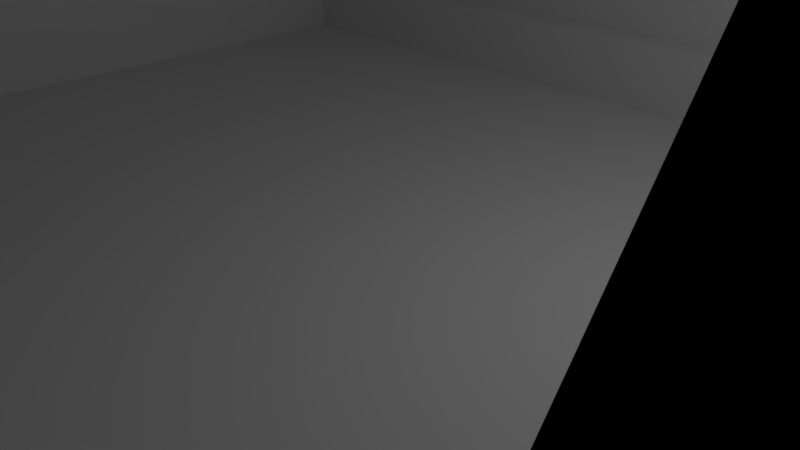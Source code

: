 # Source: button_base_1.blend  (saved by Blender 2.76.11; exported with 4.5.12 LTS)
import bpy
from mathutils import Matrix  # noqa: F401  (used for matrix-valued properties, if any)

bpy.ops.wm.read_factory_settings(use_empty=True)
scene = bpy.context.scene
scene.name = 'Scene'

# ---- collections
col_collection_1 = bpy.data.collections.new('Collection 1'); scene.collection.children.link(col_collection_1)

# ---- world
world_world = bpy.data.worlds.new('World'); scene.world = world_world
world_world.color = (0.05088, 0.05088, 0.05088)
world_world.use_sun_shadow = False
world_world.sun_shadow_jitter_overblur = 0.0
world_world.cycles.sampling_method = 'MANUAL'

# ---- cameras
cam_camera = bpy.data.cameras.new('Camera')
cam_camera.clip_end = 100.0
cam_camera.lens = 35.0
cam_camera.sensor_width = 32.0
cam_camera.sensor_height = 18.0
cam_camera.ortho_scale = 7.314
cam_camera.dof.focus_distance = 0.0
cam_camera.dof.aperture_fstop = 128.0

# ---- lights
light_lamp = bpy.data.lights.new('Lamp', 'POINT')
light_lamp.transmission_factor = 0.0
light_lamp.cutoff_distance = 30.0
light_lamp.energy = 100.0
light_lamp.shadow_buffer_clip_start = 1.001
light_lamp.shadow_soft_size = 0.1
light_lamp.shadow_maximum_resolution = 0.006
light_lamp.use_absolute_resolution = True

# ---- meshes
me_cylinder_001 = bpy.data.meshes.new('Cylinder.001')
me_cylinder_001.from_pydata([(0.0, 1.0, -1.0), (0.0, 1.0, 1.0), (0.1951, 0.9808, -1.0), (0.1951, 0.9808, 1.0), (0.3827, 0.9239, -1.0), (0.3827, 0.9239, 1.0), (0.5556, 0.8315, -1.0), (0.5556, 0.8315, 1.0), (0.7071, 0.7071, -1.0), (0.7071, 0.7071, 1.0), (0.8315, 0.5556, -1.0), (0.8315, 0.5556, 1.0), (0.9239, 0.3827, -1.0), (0.9239, 0.3827, 1.0), (0.9808, 0.1951, -1.0), (0.9808, 0.1951, 1.0), (1.0, 7.55e-08, -1.0), (1.0, 7.55e-08, 1.0), (0.9808, -0.1951, -1.0), (0.9808, -0.1951, 1.0), (0.9239, -0.3827, -1.0), (0.9239, -0.3827, 1.0), (0.8315, -0.5556, -1.0), (0.8315, -0.5556, 1.0), (0.7071, -0.7071, -1.0), (0.7071, -0.7071, 1.0), (0.5556, -0.8315, -1.0), (0.5556, -0.8315, 1.0), (0.3827, -0.9239, -1.0), (0.3827, -0.9239, 1.0), (0.1951, -0.9808, -1.0), (0.1951, -0.9808, 1.0), (-3.258e-07, -1.0, -1.0), (-3.258e-07, -1.0, 1.0), (-0.1951, -0.9808, -1.0), (-0.1951, -0.9808, 1.0), (-0.3827, -0.9239, -1.0), (-0.3827, -0.9239, 1.0), (-0.5556, -0.8315, -1.0), (-0.5556, -0.8315, 1.0), (-0.7071, -0.7071, -1.0), (-0.7071, -0.7071, 1.0), (-0.8315, -0.5556, -1.0), (-0.8315, -0.5556, 1.0), (-0.9239, -0.3827, -1.0), (-0.9239, -0.3827, 1.0), (-0.9808, -0.1951, -1.0), (-0.9808, -0.1951, 1.0), (-1.0, 9.656e-07, -1.0), (-1.0, 9.656e-07, 1.0), (-0.9808, 0.1951, -1.0), (-0.9808, 0.1951, 1.0), (-0.9239, 0.3827, -1.0), (-0.9239, 0.3827, 1.0), (-0.8315, 0.5556, -1.0), (-0.8315, 0.5556, 1.0), (-0.7071, 0.7071, -1.0), (-0.7071, 0.7071, 1.0), (-0.5556, 0.8315, -1.0), (-0.5556, 0.8315, 1.0), (-0.3827, 0.9239, -1.0), (-0.3827, 0.9239, 1.0), (-0.1951, 0.9808, -1.0), (-0.1951, 0.9808, 1.0)], [], [(0, 1, 3, 2), (2, 3, 5, 4), (4, 5, 7, 6), (6, 7, 9, 8), (8, 9, 11, 10), (10, 11, 13, 12), (12, 13, 15, 14), (14, 15, 17, 16), (16, 17, 19, 18), (18, 19, 21, 20), (20, 21, 23, 22), (22, 23, 25, 24), (24, 25, 27, 26), (26, 27, 29, 28), (28, 29, 31, 30), (30, 31, 33, 32), (32, 33, 35, 34), (34, 35, 37, 36), (36, 37, 39, 38), (38, 39, 41, 40), (40, 41, 43, 42), (42, 43, 45, 44), (44, 45, 47, 46), (46, 47, 49, 48), (48, 49, 51, 50), (50, 51, 53, 52), (52, 53, 55, 54), (54, 55, 57, 56), (56, 57, 59, 58), (58, 59, 61, 60), (3, 1, 63, 61, 59, 57, 55, 53, 51, 49, 47, 45, 43, 41, 39, 37, 35, 33, 31, 29, 27, 25, 23, 21, 19, 17, 15, 13, 11, 9, 7, 5), (60, 61, 63, 62), (62, 63, 1, 0), (0, 2, 4, 6, 8, 10, 12, 14, 16, 18, 20, 22, 24, 26, 28, 30, 32, 34, 36, 38, 40, 42, 44, 46, 48, 50, 52, 54, 56, 58, 60, 62)])
me_cylinder_001.use_remesh_preserve_volume = False
me_cylinder_001.use_remesh_preserve_attributes = False
me_cylinder_001.use_mirror_vertex_groups = False
me_cylinder_001.update()
me_cube_003 = bpy.data.meshes.new('Cube.003')
me_cube_003.from_pydata([(-1.0, -1.0, -1.0), (-1.0, -1.0, 1.0), (-1.0, 1.0, -1.0), (-1.0, 1.0, 1.0), (1.0, -1.0, -1.0), (1.0, -1.0, 1.0), (1.0, 1.0, -1.0), (1.0, 1.0, 1.0)], [], [(1, 3, 2, 0), (3, 7, 6, 2), (7, 5, 4, 6), (5, 1, 0, 4), (0, 2, 6, 4), (5, 7, 3, 1)])
me_cube_003.use_remesh_preserve_volume = False
me_cube_003.use_remesh_preserve_attributes = False
me_cube_003.use_mirror_vertex_groups = False
me_cube_003.update()
me_cube_002 = bpy.data.meshes.new('Cube.002')
me_cube_002.from_pydata([(-1.0, -1.0, -1.0), (-1.0, -1.0, 1.0), (-1.0, 1.0, -1.0), (-1.0, 1.0, 1.0), (1.0, -1.0, -1.0), (1.0, -1.0, 1.0), (1.0, 1.0, -1.0), (1.0, 1.0, 1.0)], [], [(1, 3, 2, 0), (3, 7, 6, 2), (7, 5, 4, 6), (5, 1, 0, 4), (0, 2, 6, 4), (5, 7, 3, 1)])
me_cube_002.use_remesh_preserve_volume = False
me_cube_002.use_remesh_preserve_attributes = False
me_cube_002.use_mirror_vertex_groups = False
me_cube_002.update()
me_cube_001 = bpy.data.meshes.new('Cube.001')
me_cube_001.from_pydata([(-1.0, -1.0, -1.0), (-1.0, -1.0, 1.0), (-1.0, 1.0, -1.0), (-1.0, 1.0, 1.0), (1.0, -1.0, -1.0), (1.0, -1.0, 1.0), (1.0, 1.0, -1.0), (1.0, 1.0, 1.0)], [], [(1, 3, 2, 0), (3, 7, 6, 2), (7, 5, 4, 6), (5, 1, 0, 4), (0, 2, 6, 4), (5, 7, 3, 1)])
me_cube_001.use_remesh_preserve_volume = False
me_cube_001.use_remesh_preserve_attributes = False
me_cube_001.use_mirror_vertex_groups = False
me_cube_001.update()
me_cylinder = bpy.data.meshes.new('Cylinder')
me_cylinder.from_pydata([(-0.01358, 0.8613, -1.083), (-0.01358, 0.8613, 0.9168), (0.1815, 0.8421, 0.9168), (0.1815, 0.8421, -1.083), (-0.6423, -0.9101, -1.083), (-0.7207, -0.8458, -1.083), (-0.845, -0.6943, -1.083), (-0.9375, -0.5214, -1.083), (-0.9944, -0.3338, -1.083), (-1.014, -0.1387, -1.083), (-0.9944, 0.05639, -1.083), (-0.9375, 0.244, -1.083), (-0.845, 0.4169, -1.083), (-0.7207, 0.5684, -1.083), (-0.5691, 0.6928, -1.083), (-0.3963, 0.7852, -1.083), (-0.2087, 0.8421, -1.083), (0.3691, 0.7852, -1.083), (0.542, 0.6928, -1.083), (0.6935, 0.5684, -1.083), (0.8179, 0.4169, -1.083), (0.9103, 0.244, -1.083), (0.9672, 0.05639, -1.083), (0.9864, -0.1387, -1.083), (0.9672, -0.3338, -1.083), (0.9103, -0.5214, -1.083), (0.8179, -0.6943, -1.083), (0.6935, -0.8458, -1.083), (0.6152, -0.9101, -1.083), (-0.2087, 0.8421, 0.9168), (-0.3482, -0.4816, 0.9168), (-0.6423, -0.9101, 0.9168), (0.6152, -0.9101, 0.9168), (0.6935, -0.8458, 0.9168), (0.8179, -0.6943, 0.9168), (0.9103, -0.5214, 0.9168), (0.9672, -0.3338, 0.9168), (0.9864, -0.1387, 0.9168), (0.9672, 0.05639, 0.9168), (0.9103, 0.244, 0.9168), (0.8179, 0.4169, 0.9168), (0.6935, 0.5684, 0.9168), (0.542, 0.6928, 0.9168), (0.3691, 0.7852, 0.9168), (0.3518, 0.2184, 0.9168), (0.3518, -0.4816, 0.9168), (-0.08283, -0.9101, -0.3486), (-0.08283, -0.9101, 0.3014), (-0.05113, -0.9101, 0.2952), (-0.02065, -0.9101, 0.2767), (0.007448, -0.9101, 0.2466), (0.03207, -0.9101, 0.2062), (0.05228, -0.9101, 0.157), (0.0673, -0.9101, 0.1008), (0.07655, -0.9101, 0.0398), (0.07967, -0.9101, -0.0236), (0.07655, -0.9101, -0.08701), (0.0673, -0.9101, -0.148), (0.05228, -0.9101, -0.2042), (0.03207, -0.9101, -0.2534), (0.007448, -0.9101, -0.2938), (-0.02065, -0.9101, -0.3239), (-0.05113, -0.9101, -0.3424), (-0.1977, -0.9101, -0.2534), (-0.2179, -0.9101, -0.2042), (-0.233, -0.9101, -0.148), (-0.2422, -0.9101, -0.08701), (-0.2453, -0.9101, -0.0236), (-0.2422, -0.9101, 0.0398), (-0.233, -0.9101, 0.1008), (-0.2179, -0.9101, 0.157), (-0.1977, -0.9101, 0.2062), (-0.1731, -0.9101, 0.2466), (-0.145, -0.9101, 0.2767), (-0.1145, -0.9101, 0.2952), (-0.1145, -0.9101, -0.3424), (-0.145, -0.9101, -0.3239), (-0.1731, -0.9101, -0.2938), (-0.7207, -0.8458, 0.9168), (-0.845, -0.6943, 0.9168), (-0.9375, -0.5214, 0.9168), (-0.9944, -0.3338, 0.9168), (-1.014, -0.1387, 0.9168), (-0.9944, 0.05639, 0.9168), (-0.9375, 0.244, 0.9168), (-0.845, 0.4169, 0.9168), (-0.7207, 0.5684, 0.9168), (-0.5691, 0.6928, 0.9168), (-0.3963, 0.7852, 0.9168), (-0.3482, 0.2184, 0.9168), (0.3518, -0.4816, 0.01854), (0.3518, -0.4816, 0.01854), (0.3518, -0.4816, 0.589), (-0.3482, -0.4816, 0.589), (0.3518, 0.2184, 0.01854), (-0.3482, 0.2184, 0.589), (0.3518, 0.2184, 0.589), (0.3518, 0.2184, 0.01854), (0.2922, -0.4816, 0.01854), (0.2922, -0.4816, 0.4764), (-0.3482, -0.4816, 0.4764), (-0.3482, 0.1924, 0.4764), (-0.3482, 0.1924, 0.01854), (-0.3482, 0.2184, 0.01854), (0.3518, 0.2184, -0.411), (0.3518, -0.4816, -0.411), (0.2922, -0.4816, -0.411), (0.2922, 0.1924, -0.411), (0.2922, 0.1924, -0.5236), (0.2922, -0.8076, -0.5236), (0.2922, -0.8076, 0.4764), (-0.4578, -0.8076, 0.4764), (-0.4578, 0.1924, 0.4764), (-0.4578, 0.1924, -0.5236), (-0.3482, 0.1924, -0.411), (-0.3482, 0.2184, -0.411), (-0.4578, -0.8076, -0.5236), (0.07655, -0.8076, -0.08701), (0.07967, -0.8076, -0.0236), (0.07655, -0.8076, 0.0398), (0.0673, -0.8076, 0.1008), (0.05228, -0.8076, 0.157), (0.03207, -0.8076, 0.2062), (0.007448, -0.8076, 0.2466), (-0.02065, -0.8076, 0.2767), (-0.05113, -0.8076, 0.2952), (-0.08283, -0.8076, 0.3014), (-0.1145, -0.8076, 0.2952), (-0.145, -0.8076, 0.2767), (-0.1731, -0.8076, 0.2466), (-0.1977, -0.8076, 0.2062), (-0.2179, -0.8076, 0.157), (-0.233, -0.8076, 0.1008), (-0.2422, -0.8076, 0.0398), (-0.2453, -0.8076, -0.0236), (-0.1977, -0.8076, -0.2534), (-0.1731, -0.8076, -0.2938), (-0.145, -0.8076, -0.3239), (-0.1145, -0.8076, -0.3424), (-0.08283, -0.8076, -0.3486), (-0.05113, -0.8076, -0.3424), (-0.02065, -0.8076, -0.3239), (0.007448, -0.8076, -0.2938), (0.03207, -0.8076, -0.2534), (0.05228, -0.8076, -0.2042), (0.0673, -0.8076, -0.148), (-0.2422, -0.8076, -0.08701), (-0.233, -0.8076, -0.148), (-0.2179, -0.8076, -0.2042)], [], [(0, 1, 2, 3), (4, 5, 6, 7, 8, 9, 10, 11, 12, 13, 14, 15, 16, 0, 3, 17, 18, 19, 20, 21, 22, 23, 24, 25, 26, 27, 28), (16, 29, 1, 0), (30, 31, 32, 33, 34, 35, 36, 37, 38, 39, 40, 41, 42, 43, 2, 1, 44, 45), (3, 2, 43, 17), (46, 4, 28, 32, 47, 48, 49, 50, 51, 52, 53, 54, 55, 56, 57, 58, 59, 60, 61, 62), (63, 64, 65, 66, 67, 68, 69, 70, 71, 72, 73, 74, 47, 32, 31, 4, 46, 75, 76, 77), (31, 78, 5, 4), (5, 78, 79, 6), (6, 79, 80, 7), (7, 80, 81, 8), (8, 81, 82, 9), (9, 82, 83, 10), (10, 83, 84, 11), (11, 84, 85, 12), (12, 85, 86, 13), (13, 86, 87, 14), (14, 87, 88, 15), (15, 88, 29, 16), (17, 43, 42, 18), (18, 42, 41, 19), (19, 41, 40, 20), (20, 40, 39, 21), (21, 39, 38, 22), (22, 38, 37, 23), (23, 37, 36, 24), (24, 36, 35, 25), (25, 35, 34, 26), (26, 34, 33, 27), (28, 27, 33, 32), (30, 89, 44, 1, 29, 88, 87, 86, 85, 84, 83, 82, 81, 80, 79, 78, 31), (30, 45, 90, 91, 92, 93), (45, 44, 94, 90), (95, 89, 30, 93), (44, 89, 95, 96, 97, 94), (91, 90, 94, 97), (91, 98, 99, 100, 93, 92), (93, 100, 101, 102, 103, 95), (95, 103, 97, 96), (91, 97, 104, 105), (98, 91, 105, 106), (99, 98, 106, 107, 108, 109, 110), (110, 111, 112, 101, 100, 99), (112, 113, 108, 107, 114, 102, 101), (114, 115, 103, 102), (97, 103, 115, 104), (106, 105, 104, 115, 114, 107), (116, 109, 108, 113), (117, 118, 119, 120, 121, 122, 123, 124, 125, 126, 127, 128, 129, 130, 131, 132, 133, 134, 111, 110), (135, 136, 137, 138, 139, 140, 141, 142, 143, 144, 145, 117, 110, 109, 116, 111, 134, 146, 147, 148), (111, 116, 113, 112), (126, 125, 48, 47), (127, 126, 47, 74), (125, 124, 49, 48), (128, 127, 74, 73), (124, 123, 50, 49), (129, 128, 73, 72), (123, 122, 51, 50), (130, 129, 72, 71), (122, 121, 52, 51), (131, 130, 71, 70), (121, 120, 53, 52), (132, 131, 70, 69), (120, 119, 54, 53), (133, 132, 69, 68), (119, 118, 55, 54), (134, 133, 68, 67), (118, 117, 56, 55), (146, 134, 67, 66), (117, 145, 57, 56), (147, 146, 66, 65), (145, 144, 58, 57), (148, 147, 65, 64), (144, 143, 59, 58), (135, 148, 64, 63), (143, 142, 60, 59), (136, 135, 63, 77), (142, 141, 61, 60), (137, 136, 77, 76), (141, 140, 62, 61), (138, 137, 76, 75), (140, 139, 46, 62), (139, 138, 75, 46)])
me_cylinder.use_remesh_preserve_volume = False
me_cylinder.use_remesh_preserve_attributes = False
me_cylinder.use_mirror_vertex_groups = False
me_cylinder.update()

# ---- objects
ob_cylinder_001 = bpy.data.objects.new('Cylinder.001', me_cylinder_001)
ob_cube_002 = bpy.data.objects.new('Cube.002', me_cube_003)
ob_cube_001 = bpy.data.objects.new('Cube.001', me_cube_002)
ob_cube = bpy.data.objects.new('Cube', me_cube_001)
ob_cylinder = bpy.data.objects.new('Cylinder', me_cylinder)
ob_lamp = bpy.data.objects.new('Lamp', light_lamp)
ob_camera = bpy.data.objects.new('Camera', cam_camera)

# ---- transforms, parenting, visibility, modifiers, constraints
ob_cylinder_001.location = (-1.259, -66.09, 5.399)
ob_cylinder_001.rotation_euler = (1.571, 0.0, 0.0)
ob_cylinder_001.scale = (3.25, 3.25, 3.25)
ob_cylinder_001.lineart.crease_threshold = 0.0
ob_cube_002.location = (-1.259, -81.6, 5.399)
ob_cube_002.scale = (7.5, 10.0, 5.0)
ob_cube_002.lineart.crease_threshold = 0.0
ob_cube_001.location = (0.1041, -97.17, 5.76)
ob_cube_001.scale = (20.0, 5.0, 12.5)
ob_cube_001.lineart.crease_threshold = 0.0
ob_cube.location = (0.4348, -0.2311, 72.63)
ob_cube.scale = (7.0, 7.0, 5.0)
ob_cube.lineart.crease_threshold = 0.0
ob_cylinder.location = (0.3979, 2.401, 5.635)
ob_cylinder.scale = (20.0, 20.0, 10.0)
ob_cylinder.lock_scale = (True, True, True)
ob_cylinder.lineart.crease_threshold = 0.0
ob_lamp.location = (4.076, 1.005, 5.904)
ob_lamp.rotation_euler = (0.6503, 0.05522, 1.866)
ob_lamp.lock_rotations_4d = False
ob_lamp.empty_display_type = 'ARROWS'
ob_lamp.color = (0.0, 0.0, 0.0, 0.0)
ob_lamp.lineart.crease_threshold = 0.0
ob_camera.location = (7.481, -6.508, 5.344)
ob_camera.rotation_euler = (1.109, 0.01082, 0.8149)
ob_camera.lock_rotations_4d = False
ob_camera.empty_display_type = 'ARROWS'
ob_camera.color = (0.0, 0.0, 0.0, 0.0)
ob_camera.display_type = 'WIRE'
ob_camera.lineart.crease_threshold = 0.0

# ---- collection membership
col_collection_1.objects.link(ob_cylinder_001)
col_collection_1.objects.link(ob_cube_002)
col_collection_1.objects.link(ob_cube_001)
col_collection_1.objects.link(ob_cube)
col_collection_1.objects.link(ob_cylinder)
col_collection_1.objects.link(ob_lamp)
col_collection_1.objects.link(ob_camera)

# ---- scene / render settings (as saved in the file)
scene.camera = ob_camera
scene.frame_start = 1; scene.frame_end = 250; scene.frame_set(1)
scene.render.engine = 'BLENDER_EEVEE_NEXT'
scene.render.resolution_percentage = 50
scene.render.dither_intensity = 0.0
scene.cycles.use_denoising = False
scene.cycles.samples = 128
scene.cycles.sampling_pattern = 'TABULATED_SOBOL'
scene.cycles.light_sampling_threshold = 0.0
scene.cycles.use_adaptive_sampling = False
scene.cycles.use_light_tree = False
scene.cycles.blur_glossy = 0.0
scene.cycles.sample_clamp_indirect = 0.0
scene.view_settings.view_transform = 'Standard'
bpy.context.view_layer.update()
